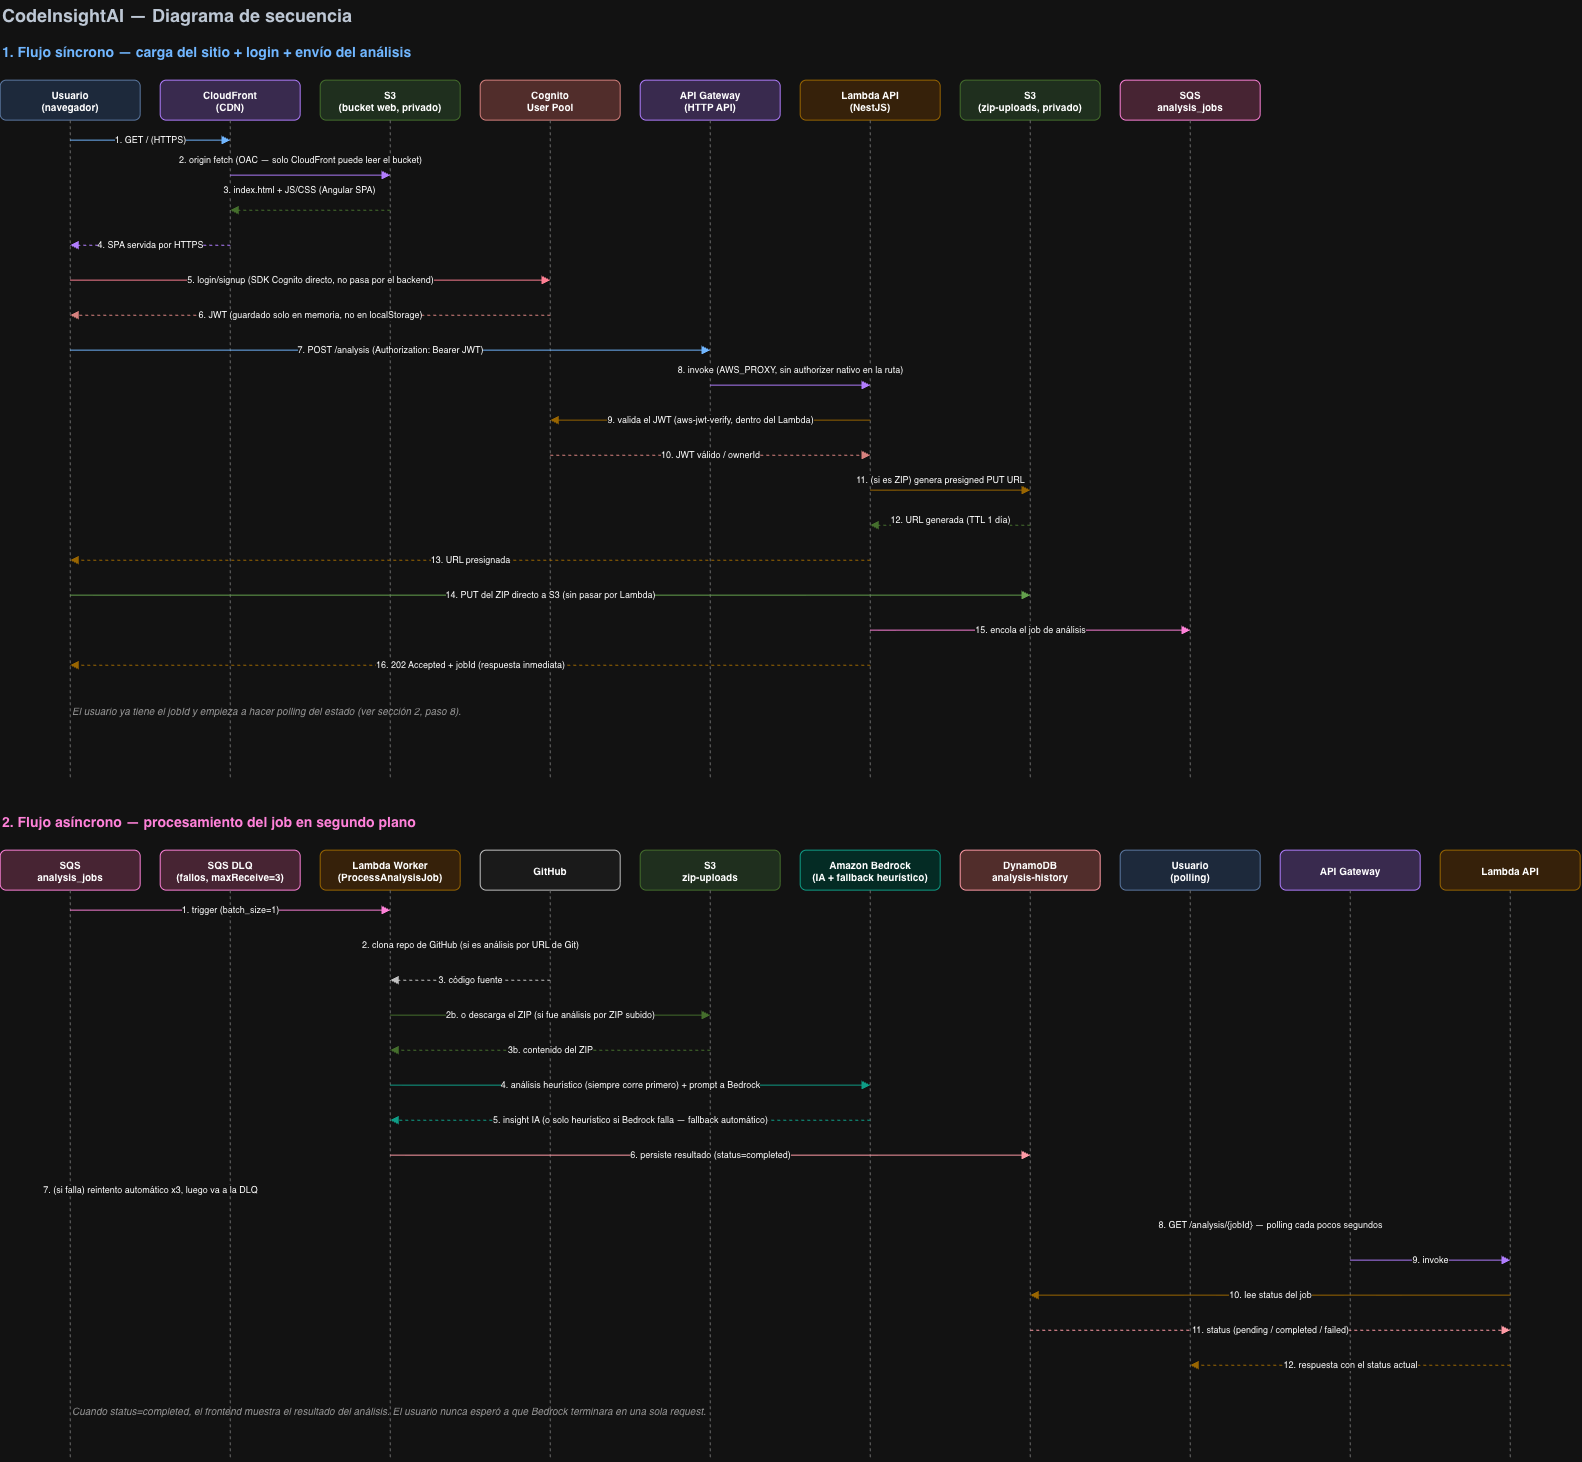

The diagram above was exported from draw.io. Its source (the exported page's mxGraphModel, read from the mxfile embedded in the PNG):
<mxGraphModel dx="1253" dy="585" grid="1" gridSize="10" guides="1" tooltips="1" connect="1" arrows="1" fold="1" page="1" pageScale="1" pageWidth="827" pageHeight="1169" math="0" shadow="0">
  <root>
    <mxCell id="0" />
    <mxCell id="1" parent="0" />
    <mxCell id="title" parent="1" style="text;html=1;fontSize=18;fontStyle=1;align=left;verticalAlign=middle;fontColor=#232F3E;" value="CodeInsightAI — Diagrama de secuencia" vertex="1">
      <mxGeometry height="30" width="700" x="40" y="10" as="geometry" />
    </mxCell>
    <mxCell id="s1_title" parent="1" style="text;html=1;fontSize=14;fontStyle=1;align=left;verticalAlign=middle;fontColor=#0052CC;" value="1. Flujo síncrono — carga del sitio + login + envío del análisis" vertex="1">
      <mxGeometry height="24" width="900" x="40" y="50" as="geometry" />
    </mxCell>
    <mxCell id="a1_u" parent="1" style="rounded=1;whiteSpace=wrap;html=1;fillColor=#DAE8FC;strokeColor=#6C8EBF;fontSize=10;fontStyle=1;" value="Usuario&#10;(navegador)" vertex="1">
      <mxGeometry height="40" width="140" x="40" y="90" as="geometry" />
    </mxCell>
    <mxCell id="a1_cf" parent="1" style="rounded=1;whiteSpace=wrap;html=1;fillColor=#E6D5FF;strokeColor=#8C4FFF;fontSize=10;fontStyle=1;" value="CloudFront&#10;(CDN)" vertex="1">
      <mxGeometry height="40" width="140" x="200" y="90" as="geometry" />
    </mxCell>
    <mxCell id="a1_s3w" parent="1" style="rounded=1;whiteSpace=wrap;html=1;fillColor=#D5E8D4;strokeColor=#82B366;fontSize=10;fontStyle=1;" value="S3&#10;(bucket web, privado)" vertex="1">
      <mxGeometry height="40" width="140" x="360" y="90" as="geometry" />
    </mxCell>
    <mxCell id="a1_cog" parent="1" style="rounded=1;whiteSpace=wrap;html=1;fillColor=#F8CECC;strokeColor=#B85450;fontSize=10;fontStyle=1;" value="Cognito&#10;User Pool" vertex="1">
      <mxGeometry height="40" width="140" x="520" y="90" as="geometry" />
    </mxCell>
    <mxCell id="a1_apigw" parent="1" style="rounded=1;whiteSpace=wrap;html=1;fillColor=#E6D5FF;strokeColor=#8C4FFF;fontSize=10;fontStyle=1;" value="API Gateway&#10;(HTTP API)" vertex="1">
      <mxGeometry height="40" width="140" x="680" y="90" as="geometry" />
    </mxCell>
    <mxCell id="a1_la" parent="1" style="rounded=1;whiteSpace=wrap;html=1;fillColor=#FFE6CC;strokeColor=#D79B00;fontSize=10;fontStyle=1;" value="Lambda API&#10;(NestJS)" vertex="1">
      <mxGeometry height="40" width="140" x="840" y="90" as="geometry" />
    </mxCell>
    <mxCell id="a1_s3z" parent="1" style="rounded=1;whiteSpace=wrap;html=1;fillColor=#D5E8D4;strokeColor=#82B366;fontSize=10;fontStyle=1;" value="S3&#10;(zip-uploads, privado)" vertex="1">
      <mxGeometry height="40" width="140" x="1000" y="90" as="geometry" />
    </mxCell>
    <mxCell id="a1_sqs" parent="1" style="rounded=1;whiteSpace=wrap;html=1;fillColor=#FFD6E8;strokeColor=#E7157B;fontSize=10;fontStyle=1;" value="SQS&#10;analysis_jobs" vertex="1">
      <mxGeometry height="40" width="140" x="1160" y="90" as="geometry" />
    </mxCell>
    <mxCell id="l1_u" edge="1" parent="1" style="endArrow=none;html=1;dashed=1;strokeColor=#999999;">
      <mxGeometry relative="1" as="geometry">
        <mxPoint x="110" y="130" as="sourcePoint" />
        <mxPoint x="110" y="790" as="targetPoint" />
      </mxGeometry>
    </mxCell>
    <mxCell id="l1_cf" edge="1" parent="1" style="endArrow=none;html=1;dashed=1;strokeColor=#999999;">
      <mxGeometry relative="1" as="geometry">
        <mxPoint x="270" y="130" as="sourcePoint" />
        <mxPoint x="270" y="790" as="targetPoint" />
      </mxGeometry>
    </mxCell>
    <mxCell id="l1_s3w" edge="1" parent="1" style="endArrow=none;html=1;dashed=1;strokeColor=#999999;">
      <mxGeometry relative="1" as="geometry">
        <mxPoint x="430" y="130" as="sourcePoint" />
        <mxPoint x="430" y="790" as="targetPoint" />
      </mxGeometry>
    </mxCell>
    <mxCell id="l1_cog" edge="1" parent="1" style="endArrow=none;html=1;dashed=1;strokeColor=#999999;">
      <mxGeometry relative="1" as="geometry">
        <mxPoint x="590" y="130" as="sourcePoint" />
        <mxPoint x="590" y="790" as="targetPoint" />
      </mxGeometry>
    </mxCell>
    <mxCell id="l1_apigw" edge="1" parent="1" style="endArrow=none;html=1;dashed=1;strokeColor=#999999;">
      <mxGeometry relative="1" as="geometry">
        <mxPoint x="750" y="130" as="sourcePoint" />
        <mxPoint x="750" y="790" as="targetPoint" />
      </mxGeometry>
    </mxCell>
    <mxCell id="l1_la" edge="1" parent="1" style="endArrow=none;html=1;dashed=1;strokeColor=#999999;">
      <mxGeometry relative="1" as="geometry">
        <mxPoint x="910" y="130" as="sourcePoint" />
        <mxPoint x="910" y="790" as="targetPoint" />
      </mxGeometry>
    </mxCell>
    <mxCell id="l1_s3z" edge="1" parent="1" style="endArrow=none;html=1;dashed=1;strokeColor=#999999;">
      <mxGeometry relative="1" as="geometry">
        <mxPoint x="1070" y="130" as="sourcePoint" />
        <mxPoint x="1070" y="790" as="targetPoint" />
      </mxGeometry>
    </mxCell>
    <mxCell id="l1_sqs" edge="1" parent="1" style="endArrow=none;html=1;dashed=1;strokeColor=#999999;">
      <mxGeometry relative="1" as="geometry">
        <mxPoint x="1230" y="130" as="sourcePoint" />
        <mxPoint x="1230" y="790" as="targetPoint" />
      </mxGeometry>
    </mxCell>
    <mxCell id="m1" edge="1" parent="1" style="endArrow=block;html=1;fontSize=9;strokeColor=#0052CC;" value="1. GET / (HTTPS)">
      <mxGeometry relative="1" as="geometry">
        <mxPoint x="110" y="150" as="sourcePoint" />
        <mxPoint x="270" y="150" as="targetPoint" />
      </mxGeometry>
    </mxCell>
    <mxCell id="m2" edge="1" parent="1" style="endArrow=block;html=1;fontSize=9;strokeColor=#8C4FFF;" value="2. origin fetch (OAC — solo CloudFront puede leer el bucket)">
      <mxGeometry relative="1" x="-0.125" y="15" as="geometry">
        <mxPoint as="offset" />
        <mxPoint x="270" y="185" as="sourcePoint" />
        <mxPoint x="430" y="185" as="targetPoint" />
      </mxGeometry>
    </mxCell>
    <mxCell id="m3" edge="1" parent="1" style="endArrow=block;html=1;fontSize=9;dashed=1;strokeColor=#82B366;" value="3. index.html + JS/CSS (Angular SPA)">
      <mxGeometry relative="1" x="0.125" y="-20" as="geometry">
        <mxPoint as="offset" />
        <mxPoint x="430" y="220" as="sourcePoint" />
        <mxPoint x="270" y="220" as="targetPoint" />
      </mxGeometry>
    </mxCell>
    <mxCell id="m4" edge="1" parent="1" style="endArrow=block;html=1;fontSize=9;dashed=1;strokeColor=#8C4FFF;" value="4. SPA servida por HTTPS">
      <mxGeometry relative="1" as="geometry">
        <mxPoint x="270" y="255" as="sourcePoint" />
        <mxPoint x="110" y="255" as="targetPoint" />
      </mxGeometry>
    </mxCell>
    <mxCell id="m5" edge="1" parent="1" style="endArrow=block;html=1;fontSize=9;strokeColor=#DD344C;" value="5. login/signup (SDK Cognito directo, no pasa por el backend)">
      <mxGeometry relative="1" as="geometry">
        <mxPoint x="110" y="290" as="sourcePoint" />
        <mxPoint x="590" y="290" as="targetPoint" />
      </mxGeometry>
    </mxCell>
    <mxCell id="m6" edge="1" parent="1" style="endArrow=block;html=1;fontSize=9;dashed=1;strokeColor=#B85450;" value="6. JWT (guardado solo en memoria, no en localStorage)">
      <mxGeometry relative="1" as="geometry">
        <mxPoint x="590" y="325" as="sourcePoint" />
        <mxPoint x="110" y="325" as="targetPoint" />
      </mxGeometry>
    </mxCell>
    <mxCell id="m7" edge="1" parent="1" style="endArrow=block;html=1;fontSize=9;strokeColor=#0052CC;" value="7. POST /analysis (Authorization: Bearer JWT)">
      <mxGeometry relative="1" as="geometry">
        <mxPoint x="110" y="360" as="sourcePoint" />
        <mxPoint x="750" y="360" as="targetPoint" />
      </mxGeometry>
    </mxCell>
    <mxCell id="m8" edge="1" parent="1" style="endArrow=block;html=1;fontSize=9;strokeColor=#8C4FFF;" value="8. invoke (AWS_PROXY, sin authorizer nativo en la ruta)">
      <mxGeometry relative="1" y="15" as="geometry">
        <mxPoint as="offset" />
        <mxPoint x="750" y="395" as="sourcePoint" />
        <mxPoint x="910" y="395" as="targetPoint" />
      </mxGeometry>
    </mxCell>
    <mxCell id="m9" edge="1" parent="1" style="endArrow=block;html=1;fontSize=9;strokeColor=#D79B00;" value="9. valida el JWT (aws-jwt-verify, dentro del Lambda)">
      <mxGeometry relative="1" as="geometry">
        <mxPoint x="910" y="430" as="sourcePoint" />
        <mxPoint x="590" y="430" as="targetPoint" />
      </mxGeometry>
    </mxCell>
    <mxCell id="m10" edge="1" parent="1" style="endArrow=block;html=1;fontSize=9;dashed=1;strokeColor=#B85450;" value="10. JWT válido / ownerId">
      <mxGeometry relative="1" as="geometry">
        <mxPoint x="590" y="465" as="sourcePoint" />
        <mxPoint x="910" y="465" as="targetPoint" />
      </mxGeometry>
    </mxCell>
    <mxCell id="m11" edge="1" parent="1" style="endArrow=block;html=1;fontSize=9;strokeColor=#D79B00;" value="11. (si es ZIP) genera presigned PUT URL">
      <mxGeometry relative="1" x="-0.125" y="10" as="geometry">
        <mxPoint as="offset" />
        <mxPoint x="910" y="500" as="sourcePoint" />
        <mxPoint x="1070" y="500" as="targetPoint" />
      </mxGeometry>
    </mxCell>
    <mxCell id="m12" edge="1" parent="1" style="endArrow=block;html=1;fontSize=9;dashed=1;strokeColor=#82B366;" value="12. URL generada (TTL 1 día)">
      <mxGeometry relative="1" y="-5" as="geometry">
        <mxPoint as="offset" />
        <mxPoint x="1070" y="535" as="sourcePoint" />
        <mxPoint x="910" y="535" as="targetPoint" />
      </mxGeometry>
    </mxCell>
    <mxCell id="m13" edge="1" parent="1" style="endArrow=block;html=1;fontSize=9;dashed=1;strokeColor=#D79B00;" value="13. URL presignada">
      <mxGeometry relative="1" as="geometry">
        <mxPoint x="910" y="570" as="sourcePoint" />
        <mxPoint x="110" y="570" as="targetPoint" />
      </mxGeometry>
    </mxCell>
    <mxCell id="m14" edge="1" parent="1" style="endArrow=block;html=1;fontSize=9;strokeColor=#3F8624;" value="14. PUT del ZIP directo a S3 (sin pasar por Lambda)">
      <mxGeometry relative="1" as="geometry">
        <mxPoint x="110" y="605" as="sourcePoint" />
        <mxPoint x="1070" y="605" as="targetPoint" />
      </mxGeometry>
    </mxCell>
    <mxCell id="m15" edge="1" parent="1" style="endArrow=block;html=1;fontSize=9;strokeColor=#E7157B;" value="15. encola el job de análisis">
      <mxGeometry relative="1" as="geometry">
        <mxPoint x="910" y="640" as="sourcePoint" />
        <mxPoint x="1230" y="640" as="targetPoint" />
      </mxGeometry>
    </mxCell>
    <mxCell id="m16" edge="1" parent="1" style="endArrow=block;html=1;fontSize=9;dashed=1;strokeColor=#D79B00;" value="16. 202 Accepted + jobId (respuesta inmediata)">
      <mxGeometry relative="1" as="geometry">
        <mxPoint x="910" y="675" as="sourcePoint" />
        <mxPoint x="110" y="675" as="targetPoint" />
      </mxGeometry>
    </mxCell>
    <mxCell id="note1" parent="1" style="text;html=1;fontSize=10;align=left;verticalAlign=middle;fontColor=#666666;fontStyle=2;" value="El usuario ya tiene el jobId y empieza a hacer polling del estado (ver sección 2, paso 8)." vertex="1">
      <mxGeometry height="20" width="700" x="110" y="710" as="geometry" />
    </mxCell>
    <mxCell id="s2_title" parent="1" style="text;html=1;fontSize=14;fontStyle=1;align=left;verticalAlign=middle;fontColor=#E7157B;" value="2. Flujo asíncrono — procesamiento del job en segundo plano" vertex="1">
      <mxGeometry height="24" width="900" x="40" y="820" as="geometry" />
    </mxCell>
    <mxCell id="a2_sqs" parent="1" style="rounded=1;whiteSpace=wrap;html=1;fillColor=#FFD6E8;strokeColor=#E7157B;fontSize=10;fontStyle=1;" value="SQS&#10;analysis_jobs" vertex="1">
      <mxGeometry height="40" width="140" x="40" y="860" as="geometry" />
    </mxCell>
    <mxCell id="a2_dlq" parent="1" style="rounded=1;whiteSpace=wrap;html=1;fillColor=#FFD6E8;strokeColor=#E7157B;fontSize=10;fontStyle=1;" value="SQS DLQ&#10;(fallos, maxReceive=3)" vertex="1">
      <mxGeometry height="40" width="140" x="200" y="860" as="geometry" />
    </mxCell>
    <mxCell id="a2_lw" parent="1" style="rounded=1;whiteSpace=wrap;html=1;fillColor=#FFE6CC;strokeColor=#D79B00;fontSize=10;fontStyle=1;" value="Lambda Worker&#10;(ProcessAnalysisJob)" vertex="1">
      <mxGeometry height="40" width="140" x="360" y="860" as="geometry" />
    </mxCell>
    <mxCell id="a2_gh" parent="1" style="rounded=1;whiteSpace=wrap;html=1;fillColor=#F5F5F5;strokeColor=#333333;fontSize=10;fontStyle=1;" value="GitHub" vertex="1">
      <mxGeometry height="40" width="140" x="520" y="860" as="geometry" />
    </mxCell>
    <mxCell id="a2_s3z" parent="1" style="rounded=1;whiteSpace=wrap;html=1;fillColor=#D5E8D4;strokeColor=#82B366;fontSize=10;fontStyle=1;" value="S3&#10;zip-uploads" vertex="1">
      <mxGeometry height="40" width="140" x="680" y="860" as="geometry" />
    </mxCell>
    <mxCell id="a2_br" parent="1" style="rounded=1;whiteSpace=wrap;html=1;fillColor=#C9F7EF;strokeColor=#01A88D;fontSize=10;fontStyle=1;" value="Amazon Bedrock&#10;(IA + fallback heurístico)" vertex="1">
      <mxGeometry height="40" width="140" x="840" y="860" as="geometry" />
    </mxCell>
    <mxCell id="a2_ddb" parent="1" style="rounded=1;whiteSpace=wrap;html=1;fillColor=#F8CECC;strokeColor=#C7131F;fontSize=10;fontStyle=1;" value="DynamoDB&#10;analysis-history" vertex="1">
      <mxGeometry height="40" width="140" x="1000" y="860" as="geometry" />
    </mxCell>
    <mxCell id="a2_u" parent="1" style="rounded=1;whiteSpace=wrap;html=1;fillColor=#DAE8FC;strokeColor=#6C8EBF;fontSize=10;fontStyle=1;" value="Usuario&#10;(polling)" vertex="1">
      <mxGeometry height="40" width="140" x="1160" y="860" as="geometry" />
    </mxCell>
    <mxCell id="a2_apigw" parent="1" style="rounded=1;whiteSpace=wrap;html=1;fillColor=#E6D5FF;strokeColor=#8C4FFF;fontSize=10;fontStyle=1;" value="API Gateway" vertex="1">
      <mxGeometry height="40" width="140" x="1320" y="860" as="geometry" />
    </mxCell>
    <mxCell id="a2_la" parent="1" style="rounded=1;whiteSpace=wrap;html=1;fillColor=#FFE6CC;strokeColor=#D79B00;fontSize=10;fontStyle=1;" value="Lambda API" vertex="1">
      <mxGeometry height="40" width="140" x="1480" y="860" as="geometry" />
    </mxCell>
    <mxCell id="l2_sqs" edge="1" parent="1" style="endArrow=none;html=1;dashed=1;strokeColor=#999999;">
      <mxGeometry relative="1" as="geometry">
        <mxPoint x="110" y="900" as="sourcePoint" />
        <mxPoint x="110" y="1470" as="targetPoint" />
      </mxGeometry>
    </mxCell>
    <mxCell id="l2_dlq" edge="1" parent="1" style="endArrow=none;html=1;dashed=1;strokeColor=#999999;">
      <mxGeometry relative="1" as="geometry">
        <mxPoint x="270" y="900" as="sourcePoint" />
        <mxPoint x="270" y="1470" as="targetPoint" />
      </mxGeometry>
    </mxCell>
    <mxCell id="l2_lw" edge="1" parent="1" style="endArrow=none;html=1;dashed=1;strokeColor=#999999;">
      <mxGeometry relative="1" as="geometry">
        <mxPoint x="430" y="900" as="sourcePoint" />
        <mxPoint x="430" y="1470" as="targetPoint" />
      </mxGeometry>
    </mxCell>
    <mxCell id="l2_gh" edge="1" parent="1" style="endArrow=none;html=1;dashed=1;strokeColor=#999999;">
      <mxGeometry relative="1" as="geometry">
        <mxPoint x="590" y="900" as="sourcePoint" />
        <mxPoint x="590" y="1470" as="targetPoint" />
      </mxGeometry>
    </mxCell>
    <mxCell id="l2_s3z" edge="1" parent="1" style="endArrow=none;html=1;dashed=1;strokeColor=#999999;">
      <mxGeometry relative="1" as="geometry">
        <mxPoint x="750" y="900" as="sourcePoint" />
        <mxPoint x="750" y="1470" as="targetPoint" />
      </mxGeometry>
    </mxCell>
    <mxCell id="l2_br" edge="1" parent="1" style="endArrow=none;html=1;dashed=1;strokeColor=#999999;">
      <mxGeometry relative="1" as="geometry">
        <mxPoint x="910" y="900" as="sourcePoint" />
        <mxPoint x="910" y="1470" as="targetPoint" />
      </mxGeometry>
    </mxCell>
    <mxCell id="l2_ddb" edge="1" parent="1" style="endArrow=none;html=1;dashed=1;strokeColor=#999999;">
      <mxGeometry relative="1" as="geometry">
        <mxPoint x="1070" y="900" as="sourcePoint" />
        <mxPoint x="1070" y="1470" as="targetPoint" />
      </mxGeometry>
    </mxCell>
    <mxCell id="l2_u" edge="1" parent="1" style="endArrow=none;html=1;dashed=1;strokeColor=#999999;">
      <mxGeometry relative="1" as="geometry">
        <mxPoint x="1230" y="900" as="sourcePoint" />
        <mxPoint x="1230" y="1470" as="targetPoint" />
      </mxGeometry>
    </mxCell>
    <mxCell id="l2_apigw" edge="1" parent="1" style="endArrow=none;html=1;dashed=1;strokeColor=#999999;">
      <mxGeometry relative="1" as="geometry">
        <mxPoint x="1390" y="900" as="sourcePoint" />
        <mxPoint x="1390" y="1470" as="targetPoint" />
      </mxGeometry>
    </mxCell>
    <mxCell id="l2_la" edge="1" parent="1" style="endArrow=none;html=1;dashed=1;strokeColor=#999999;">
      <mxGeometry relative="1" as="geometry">
        <mxPoint x="1550" y="900" as="sourcePoint" />
        <mxPoint x="1550" y="1470" as="targetPoint" />
      </mxGeometry>
    </mxCell>
    <mxCell id="n1" edge="1" parent="1" style="endArrow=block;html=1;fontSize=9;strokeColor=#E7157B;" value="1. trigger (batch_size=1)">
      <mxGeometry relative="1" as="geometry">
        <mxPoint x="110" y="920" as="sourcePoint" />
        <mxPoint x="430" y="920" as="targetPoint" />
      </mxGeometry>
    </mxCell>
    <mxCell id="n2" edge="1" parent="1" style="endArrow=block;html=1;fontSize=9;strokeColor=#333333;" value="2. clona repo de GitHub (si es análisis por URL de Git)">
      <mxGeometry relative="1" as="geometry">
        <mxPoint x="430" y="955" as="sourcePoint" />
        <mxPoint x="590" y="955" as="targetPoint" />
      </mxGeometry>
    </mxCell>
    <mxCell id="n3" edge="1" parent="1" style="endArrow=block;html=1;fontSize=9;dashed=1;strokeColor=#333333;" value="3. código fuente">
      <mxGeometry relative="1" as="geometry">
        <mxPoint x="590" y="990" as="sourcePoint" />
        <mxPoint x="430" y="990" as="targetPoint" />
      </mxGeometry>
    </mxCell>
    <mxCell id="n4" edge="1" parent="1" style="endArrow=block;html=1;fontSize=9;strokeColor=#82B366;" value="2b. o descarga el ZIP (si fue análisis por ZIP subido)">
      <mxGeometry relative="1" as="geometry">
        <mxPoint x="430" y="1025" as="sourcePoint" />
        <mxPoint x="750" y="1025" as="targetPoint" />
      </mxGeometry>
    </mxCell>
    <mxCell id="n5" edge="1" parent="1" style="endArrow=block;html=1;fontSize=9;dashed=1;strokeColor=#82B366;" value="3b. contenido del ZIP">
      <mxGeometry relative="1" as="geometry">
        <mxPoint x="750" y="1060" as="sourcePoint" />
        <mxPoint x="430" y="1060" as="targetPoint" />
      </mxGeometry>
    </mxCell>
    <mxCell id="n6" edge="1" parent="1" style="endArrow=block;html=1;fontSize=9;strokeColor=#01A88D;" value="4. análisis heurístico (siempre corre primero) + prompt a Bedrock">
      <mxGeometry relative="1" as="geometry">
        <mxPoint x="430" y="1095" as="sourcePoint" />
        <mxPoint x="910" y="1095" as="targetPoint" />
      </mxGeometry>
    </mxCell>
    <mxCell id="n7" edge="1" parent="1" style="endArrow=block;html=1;fontSize=9;dashed=1;strokeColor=#01A88D;" value="5. insight IA (o solo heurístico si Bedrock falla — fallback automático)">
      <mxGeometry relative="1" as="geometry">
        <mxPoint x="910" y="1130" as="sourcePoint" />
        <mxPoint x="430" y="1130" as="targetPoint" />
      </mxGeometry>
    </mxCell>
    <mxCell id="n8" edge="1" parent="1" style="endArrow=block;html=1;fontSize=9;strokeColor=#C7131F;" value="6. persiste resultado (status=completed)">
      <mxGeometry relative="1" as="geometry">
        <mxPoint x="430" y="1165" as="sourcePoint" />
        <mxPoint x="1070" y="1165" as="targetPoint" />
      </mxGeometry>
    </mxCell>
    <mxCell id="n9" edge="1" parent="1" style="endArrow=block;html=1;fontSize=9;dashed=1;strokeColor=#E7157B;" value="7. (si falla) reintento automático x3, luego va a la DLQ">
      <mxGeometry relative="1" as="geometry">
        <mxPoint x="110" y="1200" as="sourcePoint" />
        <mxPoint x="270" y="1200" as="targetPoint" />
      </mxGeometry>
    </mxCell>
    <mxCell id="n10" edge="1" parent="1" style="endArrow=block;html=1;fontSize=9;strokeColor=#6C8EBF;" value="8. GET /analysis/{jobId} — polling cada pocos segundos">
      <mxGeometry relative="1" as="geometry">
        <mxPoint x="1230" y="1235" as="sourcePoint" />
        <mxPoint x="1390" y="1235" as="targetPoint" />
      </mxGeometry>
    </mxCell>
    <mxCell id="n11" edge="1" parent="1" style="endArrow=block;html=1;fontSize=9;strokeColor=#8C4FFF;" value="9. invoke">
      <mxGeometry relative="1" as="geometry">
        <mxPoint x="1390" y="1270" as="sourcePoint" />
        <mxPoint x="1550" y="1270" as="targetPoint" />
      </mxGeometry>
    </mxCell>
    <mxCell id="n12" edge="1" parent="1" style="endArrow=block;html=1;fontSize=9;strokeColor=#D79B00;" value="10. lee status del job">
      <mxGeometry relative="1" as="geometry">
        <mxPoint x="1550" y="1305" as="sourcePoint" />
        <mxPoint x="1070" y="1305" as="targetPoint" />
      </mxGeometry>
    </mxCell>
    <mxCell id="n13" edge="1" parent="1" style="endArrow=block;html=1;fontSize=9;dashed=1;strokeColor=#C7131F;" value="11. status (pending / completed / failed)">
      <mxGeometry relative="1" as="geometry">
        <mxPoint x="1070" y="1340" as="sourcePoint" />
        <mxPoint x="1550" y="1340" as="targetPoint" />
      </mxGeometry>
    </mxCell>
    <mxCell id="n14" edge="1" parent="1" style="endArrow=block;html=1;fontSize=9;dashed=1;strokeColor=#D79B00;" value="12. respuesta con el status actual">
      <mxGeometry relative="1" as="geometry">
        <mxPoint x="1550" y="1375" as="sourcePoint" />
        <mxPoint x="1230" y="1375" as="targetPoint" />
      </mxGeometry>
    </mxCell>
    <mxCell id="note2" parent="1" style="text;html=1;fontSize=10;align=left;verticalAlign=middle;fontColor=#666666;fontStyle=2;" value="Cuando status=completed, el frontend muestra el resultado del análisis. El usuario nunca esperó a que Bedrock terminara en una sola request." vertex="1">
      <mxGeometry height="20" width="900" x="110" y="1410" as="geometry" />
    </mxCell>
  </root>
</mxGraphModel>